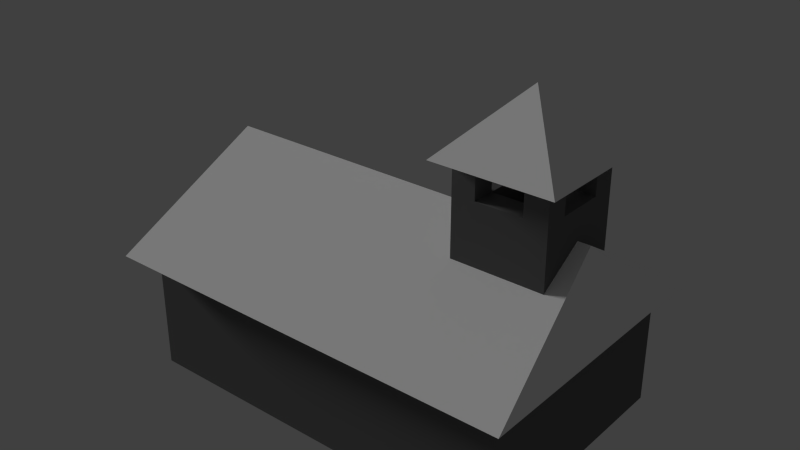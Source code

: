 # Source: church.blend  (saved by Blender 2.76.0; exported with 4.5.12 LTS)
import bpy
from mathutils import Matrix  # noqa: F401  (used for matrix-valued properties, if any)

bpy.ops.wm.read_factory_settings(use_empty=True)
scene = bpy.context.scene
scene.name = 'Scene'

# ---- collections
col_collection_1 = bpy.data.collections.new('Collection 1'); scene.collection.children.link(col_collection_1)

# ---- materials (node trees are filled in below, after node groups)
mat_stone = bpy.data.materials.new('Stone')
mat_stone.alpha_threshold = 0.0
mat_stone.use_transparent_shadow = False
mat_stone.diffuse_color = (0.1473, 0.1473, 0.1473, 1.0)
mat_stone.roughness = 0.5
mat_stone.specular_intensity = 0.0
mat_tile = bpy.data.materials.new('Tile')
mat_tile.alpha_threshold = 0.0
mat_tile.use_transparent_shadow = False
mat_tile.diffuse_color = (1.0, 1.0, 1.0, 1.0)
mat_tile.roughness = 0.5
mat_tile.specular_intensity = 0.0

# ---- material node trees

# ---- world
world_world = bpy.data.worlds.new('World'); scene.world = world_world
world_world.color = (0.05088, 0.05088, 0.05088)
world_world.use_sun_shadow = False
world_world.sun_shadow_jitter_overblur = 0.0
world_world.cycles.sampling_method = 'MANUAL'
world_world.cycles.sample_map_resolution = 256

# ---- lights
light_sun = bpy.data.lights.new('Sun', 'SUN')
light_sun.transmission_factor = 0.0
light_sun.angle = 0.1993
light_sun.energy = 1.0
light_sun.shadow_buffer_clip_start = 0.5
light_sun.shadow_soft_size = 0.1
light_sun.shadow_cascade_max_distance = 1000.0
light_sun.cycles.use_multiple_importance_sampling = False

# ---- meshes
me_cube_001 = bpy.data.meshes.new('Cube.001')
me_cube_001.from_pydata([(-6.4, -4.0, 0.0), (-6.4, -4.0, 4.0), (-6.4, 4.0, 0.0), (-6.4, 4.0, 4.0), (6.4, -4.0, 0.0), (6.4, -4.0, 4.0), (6.4, 4.0, 0.0), (6.4, 4.0, 4.0), (-7.04, -4.8, 4.0), (-7.04, 4.8, 4.0), (7.04, -4.8, 4.0), (7.04, 4.8, 4.0), (-6.4, 0.0, 7.0), (6.4, 0.0, 7.0)], [], [(1, 3, 2, 0), (3, 7, 6, 2), (7, 5, 4, 6), (5, 1, 0, 4), (0, 2, 6, 4), (1, 5, 10, 8), (8, 10, 13, 12), (7, 3, 9, 11), (5, 7, 11, 10), (3, 1, 8, 9), (11, 9, 12, 13), (9, 8, 12), (10, 11, 13)])
me_cube_001.polygons.foreach_set('material_index', [0, 0, 0, 0, 0, 1, 1, 1, 1, 1, 1, 1, 1])
_k = set([(8, 9), (8, 10), (9, 11), (10, 11)])
me_cube_001.attributes.new('sharp_edge', 'BOOLEAN', 'EDGE').data.foreach_set('value', [ (min(e.vertices), max(e.vertices)) in _k for e in me_cube_001.edges])
_uv = me_cube_001.uv_layers.new(name='UVMap')
_uv.uv.foreach_set('vector', [0.5179, 0.7738, 0.5179, 0.4762, 0.6694, 0.4762, 0.6694, 0.7738, 0.2676, 1.0, 0.2676, 0.5238, 0.3484, 0.5238, 0.3484, 1.0, 3.632e-08, 0.8214, 0.0, 0.5238, 0.1515, 0.5238, 0.1515, 0.8214, 0.5179, 0.4762, 0.5179, 0.9524, 0.3656, 0.9524, 0.3656, 0.4762, 0.6702, 0.4762, 0.3656, 0.4762, 0.3656, 3.548e-08, 0.6702, 0.0, 0.3351, 0.5, 0.3351, 0.02381, 0.3656, 0.0, 0.3656, 0.5238, 1.0, 0.0, 1.0, 0.5238, 0.8858, 0.5, 0.8858, 0.02381, 0.03046, 0.02381, 0.03046, 0.5, 1.089e-07, 0.5238, 0.0, 3.548e-08, 0.3351, 0.02381, 0.03046, 0.02381, 0.0, 3.548e-08, 0.3656, 0.0, 0.03046, 0.5, 0.3351, 0.5, 0.3656, 0.5238, 1.089e-07, 0.5238, 0.8858, 0.0, 0.8858, 0.5238, 0.6702, 0.5, 0.6702, 0.02381, 0.2676, 0.5238, 0.2676, 0.881, 0.1515, 0.7024, 0.7864, 0.5238, 0.7864, 0.881, 0.6702, 0.7024])
me_cube_001.materials.append(mat_stone)
me_cube_001.materials.append(mat_tile)
me_cube_001.use_remesh_preserve_volume = False
me_cube_001.use_remesh_preserve_attributes = False
me_cube_001.use_mirror_vertex_groups = False
me_cube_001.update()
me_cube_002 = bpy.data.meshes.new('Cube.002')
me_cube_002.from_pydata([(-1.5, -1.5, -1.0), (-1.5, -1.5, 1.0), (-1.5, 1.5, -1.0), (-1.5, 1.5, 1.0), (1.5, -1.5, -1.0), (1.5, -1.5, 1.0), (1.5, 1.5, -1.0), (1.5, 1.5, 1.0), (-1.5, -0.75, 1.0), (-1.5, 0.0, 1.0), (-1.5, 0.75, 1.0), (-0.75, 1.5, 1.0), (0.0, 1.5, 1.0), (0.75, 1.5, 1.0), (1.5, 0.75, 1.0), (1.5, 0.0, 1.0), (1.5, -0.75, 1.0), (0.75, -1.5, 1.0), (0.0, -1.5, 1.0), (-0.75, -1.5, 1.0), (0.75, -0.75, 1.0), (0.0, -0.75, 1.0), (-0.75, -0.75, 1.0), (0.75, 0.0, 1.0), (1.5, 0.0, 1.0), (-0.75, 0.0, 1.0), (0.75, 0.75, 1.0), (0.0, 0.75, 1.0), (-0.75, 0.75, 1.0), (-1.5, 0.75, 2.0), (-1.5, 1.5, 2.0), (0.75, 1.5, 2.0), (1.5, 1.5, 2.0), (1.5, -0.75, 2.0), (1.5, -1.5, 2.0), (-0.75, -1.5, 2.0), (-1.5, -1.5, 2.0), (-1.5, -0.75, 2.0), (-0.75, 1.5, 2.0), (1.5, 0.75, 2.0), (0.75, -1.5, 2.0), (-0.75, -0.75, 2.0), (0.75, -0.75, 2.0), (-0.75, 0.75, 2.0), (0.75, 0.75, 2.0), (0.75, -0.75, -8.941e-08), (0.0, -0.75, -8.941e-08), (-0.75, -0.75, -8.941e-08), (0.75, 0.0, -8.941e-08), (0.0, 0.0, -8.941e-08), (-0.75, 0.0, -8.941e-08), (0.75, 0.75, -8.941e-08), (0.0, 0.75, -8.941e-08), (-0.75, 0.75, -8.941e-08), (0.75, 0.0, 1.0), (-1.5, 0.75, 2.0), (-1.5, 1.5, 2.0), (0.75, 1.5, 2.0), (1.5, 1.5, 2.0), (1.5, -0.75, 2.0), (1.5, -1.5, 2.0), (-0.75, -1.5, 2.0), (-1.5, -1.5, 2.0), (-1.5, -0.75, 2.0), (-0.75, 1.5, 2.0), (1.5, 0.75, 2.0), (0.75, -1.5, 2.0), (0.975, 1.886, 2.0), (-0.975, 1.886, 2.0), (-1.95, 0.9107, 2.0), (-1.95, 1.886, 2.0), (0.975, 1.886, 2.0), (1.95, 1.886, 2.0), (1.95, -1.039, 2.0), (1.95, -2.014, 2.0), (-0.975, -2.014, 2.0), (-1.95, -2.014, 2.0), (-1.95, -1.039, 2.0), (-0.975, 1.886, 2.0), (1.95, 0.9107, 2.0), (0.975, -2.014, 2.0), (0.0, 0.0, 4.0)], [], [(1, 8, 9, 10, 3, 2, 0), (3, 11, 12, 13, 7, 6, 2), (7, 14, 15, 16, 5, 4, 6), (5, 17, 18, 19, 1, 0, 4), (1, 19, 35, 36), (28, 11, 38, 43), (22, 25, 9, 8), (25, 28, 10, 9), (10, 28, 43, 29), (17, 20, 21, 18), (18, 21, 22, 19), (16, 15, 23, 20), (28, 25, 50, 53), (27, 28, 53, 52), (15, 14, 26, 23), (21, 20, 45, 46), (20, 23, 48, 45), (22, 8, 37, 41), (26, 13, 12, 27), (27, 12, 11, 28), (38, 30, 56, 64), (15, 23, 54, 24), (32, 31, 57, 58), (37, 36, 62, 63), (16, 20, 42, 33), (14, 7, 32, 39), (26, 14, 39, 44), (7, 13, 31, 32), (8, 1, 36, 37), (17, 5, 34, 40), (20, 17, 40, 42), (5, 16, 33, 34), (11, 3, 30, 38), (13, 26, 44, 31), (19, 22, 41, 35), (3, 10, 29, 30), (45, 48, 49, 46), (46, 49, 50, 47), (48, 51, 52, 49), (49, 52, 53, 50), (23, 26, 51, 48), (22, 21, 46, 47), (26, 27, 52, 51), (25, 22, 47, 50), (39, 65, 59, 33), (39, 32, 58, 65), (34, 33, 59, 60), (35, 40, 66, 61), (36, 35, 61, 62), (29, 37, 63, 55), (30, 29, 55, 56), (40, 34, 60, 66), (38, 68, 67, 31), (61, 66, 80, 75), (56, 55, 69, 70), (65, 58, 72, 79), (60, 59, 73, 74), (62, 61, 75, 76), (65, 79, 73, 59), (66, 60, 74, 80), (58, 57, 71, 72), (63, 62, 76, 77), (55, 63, 77, 69), (64, 56, 70, 78), (76, 75, 81), (79, 81, 73), (74, 73, 81), (80, 74, 81), (77, 76, 81), (72, 71, 81), (69, 77, 81), (78, 70, 81), (70, 69, 81), (75, 80, 81), (68, 81, 67), (79, 72, 81), (42, 44, 39, 33), (40, 35, 41, 42), (37, 29, 43, 41), (44, 43, 38, 31), (44, 42, 41, 43)])
me_cube_002.polygons.foreach_set('material_index', [0, 0, 0, 0, 0, 0, 0, 0, 0, 0, 0, 0, 0, 0, 0, 0, 0, 0, 0, 0, 1, 0, 1, 1, 0, 0, 0, 0, 0, 0, 0, 0, 0, 0, 0, 0, 0, 0, 0, 0, 0, 0, 0, 0, 1, 1, 1, 1, 1, 1, 1, 1, 1, 1, 1, 1, 1, 1, 1, 1, 1, 1, 1, 1, 1, 1, 1, 1, 1, 1, 1, 1, 1, 1, 1, 1, 1, 1, 1, 1, 1])
_uv = me_cube_002.uv_layers.new(name='UVMap')
_uv.uv.foreach_set('vector', [0.693, 0.2752, 0.693, 0.2064, 0.693, 0.1376, 0.693, 0.06881, 0.693, 2.187e-08, 0.8684, 0.0, 0.8684, 0.2752, 0.3509, 0.633, 0.3509, 0.5642, 0.3509, 0.4954, 0.3509, 0.4266, 0.3509, 0.3578, 0.5263, 0.3578, 0.5263, 0.633, 0.08772, 0.633, 0.08772, 0.5642, 0.08772, 0.4954, 0.08772, 0.4266, 0.08772, 0.3578, 0.2632, 0.3578, 0.2632, 0.633, 0.5263, 0.4495, 0.5921, 0.4495, 0.6579, 0.4495, 0.7237, 0.4495, 0.7895, 0.4495, 0.7895, 0.633, 0.5263, 0.633, 0.7895, 0.4495, 0.7237, 0.4495, 0.7237, 0.3578, 0.7895, 0.3578, 0.06579, 0.8902, 0.1316, 0.8902, 0.1316, 0.982, 0.06579, 0.982, 0.8993, 0.7706, 0.8993, 0.7018, 0.9651, 0.7018, 0.9651, 0.7706, 0.8993, 0.7018, 0.8993, 0.633, 0.9651, 0.633, 0.9651, 0.7018, 0.8993, 1.0, 0.8335, 1.0, 0.8335, 0.9083, 0.8993, 0.9083, 0.7502, 0.9541, 0.6844, 0.9541, 0.6844, 0.8853, 0.7502, 0.8853, 0.7502, 0.8853, 0.6844, 0.8853, 0.6844, 0.8165, 0.7502, 0.8165, 0.9342, 0.1376, 0.9342, 0.2064, 0.8684, 0.2064, 0.8684, 0.1376, 0.7677, 0.9083, 0.7677, 0.8394, 0.8554, 0.8394, 0.8554, 0.9083, 0.6844, 0.8853, 0.6844, 0.9541, 0.5967, 0.9541, 0.5967, 0.8853, 0.9342, 0.2064, 0.9342, 0.2752, 0.8684, 0.2752, 0.8684, 0.2064, 0.8554, 0.8394, 0.8554, 0.7706, 0.9432, 0.7706, 0.9432, 0.8394, 0.8684, 0.1376, 0.8684, 0.06881, 0.9561, 0.06881, 0.9561, 0.1376, 0.9119, 0.4954, 0.9777, 0.4954, 0.9777, 0.5872, 0.9119, 0.5872, 0.9119, 0.3578, 0.9777, 0.3578, 0.9777, 0.4266, 0.9119, 0.4266, 0.9119, 0.4266, 0.9777, 0.4266, 0.9777, 0.4954, 0.9119, 0.4954, 0.0, 0.0, 0.0, 0.0, 0.0, 0.0, 0.0, 0.0, 0.0, 0.0, 0.0, 0.0, 0.0, 0.0, 0.0, 0.0, 0.0, 0.0, 0.0, 0.0, 0.0, 0.0, 0.0, 0.0, 0.0, 0.0, 0.0, 0.0, 0.0, 0.0, 0.0, 0.0, 0.06579, 0.982, 3.137e-08, 0.982, 0.0, 0.8902, 0.06579, 0.8902, 0.08772, 0.5642, 0.08772, 0.633, 9.411e-08, 0.633, 6.274e-08, 0.5642, 1.0, 0.2294, 0.9342, 0.2294, 0.9342, 0.1376, 1.0, 0.1376, 0.3509, 0.3578, 0.3509, 0.4266, 0.2632, 0.4266, 0.2632, 0.3578, 0.693, 0.2064, 0.693, 0.2752, 0.6053, 0.2752, 0.6053, 0.2064, 0.5921, 0.4495, 0.5263, 0.4495, 0.5263, 0.3578, 0.5921, 0.3578, 0.8335, 1.0, 0.7677, 1.0, 0.7677, 0.9083, 0.8335, 0.9083, 0.08772, 0.3578, 0.08772, 0.4266, 2.091e-08, 0.4266, 0.0, 0.3578, 0.3509, 0.5642, 0.3509, 0.633, 0.2632, 0.633, 0.2632, 0.5642, 0.1974, 0.982, 0.1316, 0.982, 0.1316, 0.8902, 0.1974, 0.8902, 0.8993, 0.9083, 0.9651, 0.9083, 0.9651, 1.0, 0.8993, 1.0, 0.693, 2.187e-08, 0.693, 0.06881, 0.6053, 0.06881, 0.6053, 2.187e-08, 0.7677, 0.633, 0.8335, 0.633, 0.8335, 0.7018, 0.7677, 0.7018, 0.7677, 0.7018, 0.8335, 0.7018, 0.8335, 0.7706, 0.7677, 0.7706, 0.8335, 0.633, 0.8993, 0.633, 0.8993, 0.7018, 0.8335, 0.7018, 0.8335, 0.7018, 0.8993, 0.7018, 0.8993, 0.7706, 0.8335, 0.7706, 0.8684, 0.06881, 0.8684, 5.468e-09, 0.9561, 0.0, 0.9561, 0.06881, 0.8554, 0.9083, 0.8554, 0.8394, 0.9432, 0.8394, 0.9432, 0.9083, 0.6844, 0.8165, 0.6844, 0.8853, 0.5967, 0.8853, 0.5967, 0.8165, 0.7677, 0.8394, 0.7677, 0.7706, 0.8554, 0.7706, 0.8554, 0.8394, 0.0, 0.0, 0.0, 0.0, 0.0, 0.0, 0.0, 0.0, 0.0, 0.0, 0.0, 0.0, 0.0, 0.0, 0.0, 0.0, 0.0, 0.0, 0.0, 0.0, 0.0, 0.0, 0.0, 0.0, 0.0, 0.0, 0.0, 0.0, 0.0, 0.0, 0.0, 0.0, 0.0, 0.0, 0.0, 0.0, 0.0, 0.0, 0.0, 0.0, 0.0, 0.0, 0.0, 0.0, 0.0, 0.0, 0.0, 0.0, 0.0, 0.0, 0.0, 0.0, 0.0, 0.0, 0.0, 0.0, 0.0, 0.0, 0.0, 0.0, 0.0, 0.0, 0.0, 0.0, 0.4079, 0.03539, 0.3882, 4.375e-08, 0.5592, 0.0, 0.5395, 0.03539, 0.1053, 0.3106, 0.2368, 0.3106, 0.2566, 0.3578, 0.08553, 0.3578, 0.03947, 0.03539, 0.03947, 0.1042, 2.091e-08, 0.08945, 1.046e-08, 1.094e-08, 0.3026, 0.1042, 0.3026, 0.03539, 0.3421, 1.094e-08, 0.3421, 0.08945, 0.3026, 0.3106, 0.3026, 0.2418, 0.3421, 0.2683, 0.3421, 0.3578, 0.03947, 0.3106, 0.1053, 0.3106, 0.08553, 0.3578, 0.0, 0.3578, 0.3026, 0.1042, 0.3421, 0.08945, 0.3421, 0.2683, 0.3026, 0.2418, 0.2368, 0.3106, 0.3026, 0.3106, 0.3421, 0.3578, 0.2566, 0.3578, 0.3026, 0.03539, 0.2368, 0.03539, 0.2566, 2.187e-08, 0.3421, 1.094e-08, 0.03947, 0.2418, 0.03947, 0.3106, 0.0, 0.3578, 0.0, 0.2683, 0.03947, 0.1042, 0.03947, 0.2418, 0.0, 0.2683, 2.091e-08, 0.08945, 0.1053, 0.03539, 0.03947, 0.03539, 1.046e-08, 1.094e-08, 0.08553, 0.0, 0.2458, 0.8902, 0.1843, 0.828, 0.2458, 0.633, 0.4212, 0.9014, 0.2458, 0.8178, 0.4212, 0.7225, 0.4212, 0.633, 0.4212, 0.7225, 0.2458, 0.8178, 0.06145, 0.7036, 0.0, 0.6414, 0.2458, 0.633, 0.5967, 0.9014, 0.5967, 0.9908, 0.4212, 0.806, 0.8507, 0.6141, 0.7895, 0.5516, 0.8507, 0.3578, 0.5967, 0.7225, 0.5967, 0.9014, 0.4212, 0.806, 0.8507, 0.4202, 0.9119, 0.3578, 0.9119, 0.6141, 0.5967, 0.633, 0.5967, 0.7225, 0.4212, 0.806, 0.1843, 0.828, 0.06145, 0.7036, 0.2458, 0.633, 0.5967, 0.8165, 0.6822, 0.633, 0.7677, 0.8165, 0.4212, 0.9014, 0.4212, 0.9908, 0.2458, 0.8178, 0.5395, 0.2418, 0.5395, 0.1042, 0.6053, 0.1042, 0.6053, 0.2418, 0.5395, 0.3106, 0.4079, 0.3106, 0.4079, 0.2418, 0.5395, 0.2418, 0.3421, 0.2418, 0.3421, 0.1042, 0.4079, 0.1042, 0.4079, 0.2418, 0.5395, 0.1042, 0.4079, 0.1042, 0.4079, 0.03539, 0.5395, 0.03539, 0.5395, 0.1042, 0.5395, 0.2418, 0.4079, 0.2418, 0.4079, 0.1042])
me_cube_002.materials.append(mat_stone)
me_cube_002.materials.append(mat_tile)
me_cube_002.use_remesh_preserve_volume = False
me_cube_002.use_remesh_preserve_attributes = False
me_cube_002.use_mirror_vertex_groups = False
me_cube_002.update()

# ---- objects
ob_sun = bpy.data.objects.new('Sun', light_sun)
ob_house = bpy.data.objects.new('House', me_cube_001)
ob_tower = bpy.data.objects.new('Tower', me_cube_002)

# ---- transforms, parenting, visibility, modifiers, constraints
ob_sun.location = (0.0, 0.0, 0.0)
ob_sun.rotation_euler = (-0.7404, -1.021, 1.008)
ob_sun.lineart.crease_threshold = 0.0
ob_house.location = (0.0, 0.0, 0.0)
ob_house.lineart.crease_threshold = 0.0
ob_tower.location = (4.5, 0.0, 7.0)
ob_tower.lineart.crease_threshold = 0.0

# ---- collection membership
col_collection_1.objects.link(ob_sun)
col_collection_1.objects.link(ob_house)
col_collection_1.objects.link(ob_tower)

# ---- scene / render settings (as saved in the file)
scene.frame_start = 1; scene.frame_end = 250; scene.frame_set(1)
scene.render.engine = 'BLENDER_EEVEE_NEXT'
scene.render.resolution_percentage = 50
scene.render.dither_intensity = 0.0
scene.cycles.use_denoising = False
scene.cycles.samples = 10
scene.cycles.sampling_pattern = 'TABULATED_SOBOL'
scene.cycles.light_sampling_threshold = 0.0
scene.cycles.use_adaptive_sampling = False
scene.cycles.use_light_tree = False
scene.cycles.blur_glossy = 0.0
scene.cycles.pixel_filter_type = 'GAUSSIAN'
scene.cycles.sample_clamp_indirect = 0.0
scene.view_settings.view_transform = 'Standard'
bpy.context.view_layer.update()

# ---- added for rendering (the .blend has no active camera): camera
cam_auto = bpy.data.cameras.new('AutoCamera')
cam_auto.lens = 50.0
cam_auto.sensor_width = 36.0
cam_auto.clip_end = 1000.0
ob_auto_camera = bpy.data.objects.new('AutoCamera', cam_auto)
scene.collection.objects.link(ob_auto_camera)
ob_auto_camera.location = (18.7665, -22.5198, 20.5132)
ob_auto_camera.rotation_euler = (1.09748, -7.21219e-08, 0.694738)
scene.camera = ob_auto_camera
bpy.context.view_layer.update()
